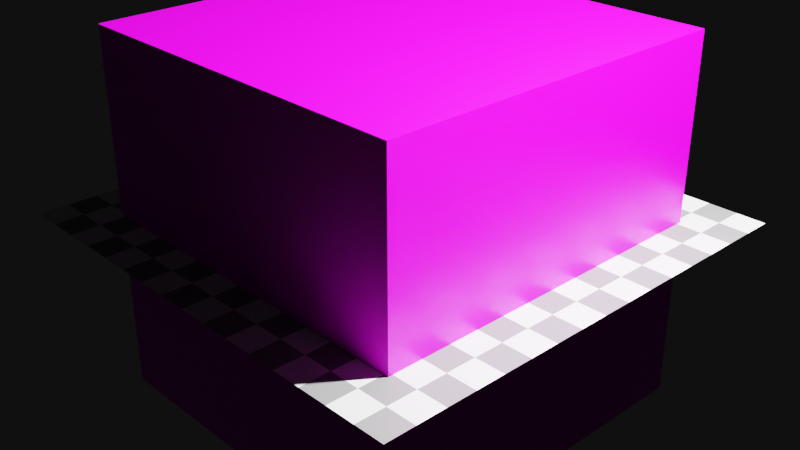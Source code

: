 # Source: material_alpha.blend  (saved by Blender 2.93.21; exported with 4.5.12 LTS)
import bpy
from mathutils import Matrix  # noqa: F401  (used for matrix-valued properties, if any)

bpy.ops.wm.read_factory_settings(use_empty=True)
scene = bpy.context.scene
scene.name = 'Scene'

# ---- collections
col_collection = bpy.data.collections.new('Collection'); scene.collection.children.link(col_collection)

# ---- images (referenced by path relative to the original .blend; pixels are not part of the script)
import os
ASSET_DIR = os.environ.get("B2B_ASSET_DIR", "")  # directory of the original .blend (textures are referenced by path, not embedded)
HERE = os.path.dirname(os.path.abspath(__file__))  # packed textures are extracted next to this script under _unpacked/

def load_image(name, relpath, width, height, colorspace="sRGB"):
    """Load a texture the original file referenced (path relative to the .blend, or extracted next to this script)."""
    p = next((c for c in (os.path.join(HERE, relpath), os.path.join(ASSET_DIR, relpath)) if relpath and os.path.exists(c)), "")
    if p:
        img = bpy.data.images.load(p, check_existing=True)
        img.name = name
    else:  # same state as the original file: an image datablock whose file is absent (Cycles renders it pink)
        img = bpy.data.images.new(name, width, height)
        img.source = "FILE"
        img.filepath = "//" + (relpath or name)
    img.colorspace_settings.name = colorspace
    return img
img_circle_png = load_image('circle.png', 'circle.png', 1024, 1024, 'sRGB')

# ---- materials (node trees are filled in below, after node groups)
mat_material = bpy.data.materials.new('Material')
mat_material.alpha_threshold = 0.0
mat_material.use_transparent_shadow = False
mat_material.line_color = (0.0, 0.0, 0.0, 1.0)
mat_checker = bpy.data.materials.new('Checker')
mat_checker.use_transparent_shadow = False

# ---- material node trees
mat_material.use_nodes = True; mat_material.node_tree.nodes.clear()
_N = mat_material.node_tree.nodes; _L = mat_material.node_tree.links
n0 = _N.new('ShaderNodeBsdfPrincipled'); n0.name = 'Principled BSDF'; n0.location = (0, 301)
n0.distribution = 'GGX'
n0.subsurface_method = 'BURLEY'
n0.inputs[2].default_value = 0.4
n0.inputs[3].default_value = 1.45
n0.inputs[27].default_value = (0.0, 0.0, 0.0, 1.0)
n0.inputs[28].default_value = 1.0
n1 = _N.new('ShaderNodeOutputMaterial'); n1.name = 'Material Output'; n1.location = (301, 301)
n2 = _N.new('ShaderNodeTexImage'); n2.name = 'Image Texture'; n2.location = (-301, 301)
n2.image = img_circle_png
_L.new(n0.outputs[0], n1.inputs[0])
_L.new(n2.outputs[1], n0.inputs[4])
_L.new(n2.outputs[0], n0.inputs[0])
n1.is_active_output = True
mat_checker.use_nodes = True; mat_checker.node_tree.nodes.clear()
_N = mat_checker.node_tree.nodes; _L = mat_checker.node_tree.links
n0 = _N.new('ShaderNodeTexChecker'); n0.name = 'Checker Texture'; n0.location = (-201, 301)
n0.inputs[3].default_value = 16.0
n1 = _N.new('ShaderNodeBsdfPrincipled'); n1.name = 'Principled BSDF'; n1.location = (0, 301)
n1.distribution = 'GGX'
n1.subsurface_method = 'BURLEY'
n1.inputs[3].default_value = 1.45
n1.inputs[27].default_value = (0.0, 0.0, 0.0, 1.0)
n1.inputs[28].default_value = 1.0
n2 = _N.new('ShaderNodeOutputMaterial'); n2.name = 'Material Output'; n2.location = (301, 301)
_L.new(n1.outputs[0], n2.inputs[0])
_L.new(n0.outputs[0], n1.inputs[0])
n2.is_active_output = True

# ---- world
world_world = bpy.data.worlds.new('World'); scene.world = world_world
world_world.use_nodes = True; world_world.node_tree.nodes.clear()
_N = world_world.node_tree.nodes; _L = world_world.node_tree.links
n0 = _N.new('ShaderNodeOutputWorld'); n0.name = 'World Output'; n0.location = (300, 300)
n1 = _N.new('ShaderNodeBackground'); n1.name = 'Background'; n1.location = (10, 300)
n1.inputs[0].default_value = (0.05088, 0.05088, 0.05088, 1.0)
n1.inputs[1].default_value = 0.1
_L.new(n1.outputs[0], n0.inputs[0])
n0.is_active_output = True
world_world.color = (0.05088, 0.05088, 0.05088)
world_world.use_sun_shadow = False
world_world.sun_shadow_jitter_overblur = 0.0

# ---- cameras
cam_camera = bpy.data.cameras.new('Camera')
cam_camera.clip_end = 100.0
cam_camera.ortho_scale = 7.314

# ---- lights
light_light = bpy.data.lights.new('Light', 'POINT')
light_light.transmission_factor = 0.0
light_light.energy = 1e+04
light_light.shadow_soft_size = 0.1
light_light.shadow_maximum_resolution = 0.006
light_light.use_absolute_resolution = True

# ---- meshes
me_cube = bpy.data.meshes.new('Cube')
me_cube.from_pydata([(1.0, 1.0, 1.0), (1.0, 1.0, -1.0), (1.0, -1.0, 1.0), (1.0, -1.0, -1.0), (-1.0, 1.0, 1.0), (-1.0, 1.0, -1.0), (-1.0, -1.0, 1.0), (-1.0, -1.0, -1.0)], [], [(0, 4, 6, 2), (3, 2, 6, 7), (7, 6, 4, 5), (5, 1, 3, 7), (1, 0, 2, 3), (5, 4, 0, 1)])
_uv = me_cube.uv_layers.new(name='UVMap')
_uv.uv.foreach_set('vector', [1.0, 1.0, 0.0, 1.0, 0.0, 0.0, 1.0, 0.0, 1.0, 0.0, 1.0, 1.0, 0.0, 1.0, 0.0, 0.0, 0.0, 0.0, 0.0, 1.0, 1.0, 1.0, 1.0, 0.0, 0.0, 1.0, 1.0, 1.0, 1.0, 0.0, 0.0, 0.0, 1.0, 0.0, 1.0, 1.0, 0.0, 1.0, 0.0, 0.0, 0.0, 0.0, 0.0, 1.0, 1.0, 1.0, 1.0, 0.0])
me_cube.materials.append(mat_material)
me_cube.use_remesh_preserve_volume = False
me_cube.use_remesh_preserve_attributes = False
me_cube.use_mirror_vertex_groups = False
me_cube.update()
me_plane = bpy.data.meshes.new('Plane')
me_plane.from_pydata([(-1.0, -1.0, 0.0), (1.0, -1.0, 0.0), (-1.0, 1.0, 0.0), (1.0, 1.0, 0.0)], [], [(0, 1, 3, 2)])
_uv = me_plane.uv_layers.new(name='UVMap')
_uv.uv.foreach_set('vector', [0.0, 0.0, 1.0, 0.0, 1.0, 1.0, 0.0, 1.0])
me_plane.materials.append(mat_checker)
me_plane.use_remesh_fix_poles = True
me_plane.use_remesh_preserve_attributes = False
me_plane.update()

# ---- objects
ob_cube = bpy.data.objects.new('Cube', me_cube)
ob_light = bpy.data.objects.new('Light', light_light)
ob_camera = bpy.data.objects.new('Camera', cam_camera)
ob_plane = bpy.data.objects.new('Plane', me_plane)

# ---- transforms, parenting, visibility, modifiers, constraints
ob_cube.location = (0.0, 0.0, 0.0)
ob_cube.scale = (2.0, 2.0, 2.0)
ob_cube.lock_rotations_4d = False
ob_cube.empty_display_type = 'ARROWS'
ob_cube.lineart.crease_threshold = 0.0
ob_light.location = (4.076, 1.005, 5.904)
ob_light.rotation_euler = (0.6503, 0.05522, 1.866)
ob_light.lock_rotations_4d = False
ob_light.empty_display_type = 'ARROWS'
ob_light.color = (0.0, 0.0, 0.0, 0.0)
ob_light.lineart.crease_threshold = 0.0
ob_camera.location = (7.359, -6.926, 4.958)
ob_camera.rotation_euler = (1.109, 0.0, 0.8149)
ob_camera.lock_rotations_4d = False
ob_camera.empty_display_type = 'ARROWS'
ob_camera.color = (0.0, 0.0, 0.0, 0.0)
ob_camera.display_type = 'WIRE'
ob_camera.lineart.crease_threshold = 0.0
ob_plane.location = (0.0, 0.0, 0.0)
ob_plane.scale = (2.6, 2.6, 2.6)

# ---- collection membership
col_collection.objects.link(ob_cube)
col_collection.objects.link(ob_light)
col_collection.objects.link(ob_camera)
col_collection.objects.link(ob_plane)

# ---- scene / render settings (as saved in the file)
scene.camera = ob_camera
scene.frame_start = 1; scene.frame_end = 250; scene.frame_set(1)
scene.render.engine = 'BLENDER_EEVEE_NEXT'
scene.cycles.use_denoising = False
scene.cycles.samples = 128
scene.cycles.sampling_pattern = 'TABULATED_SOBOL'
scene.cycles.use_adaptive_sampling = False
scene.cycles.use_light_tree = False
scene.view_settings.view_transform = 'Filmic'
bpy.context.view_layer.update()
